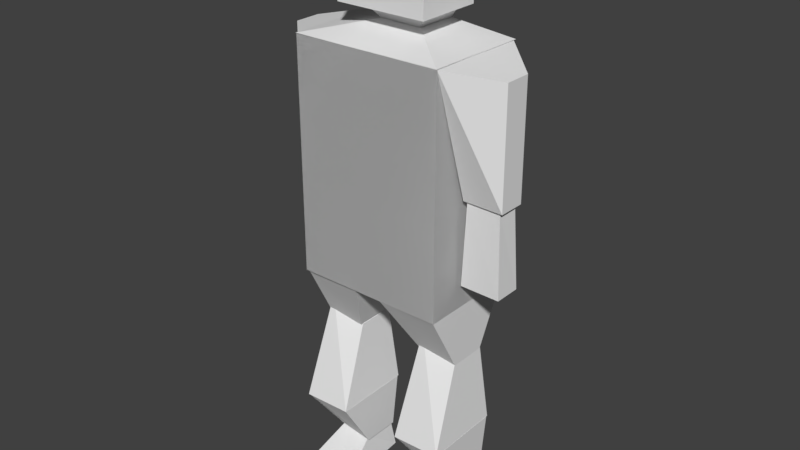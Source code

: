 # Source: UusPahis.blend  (saved by Blender 2.79.0; exported with 4.5.12 LTS)
import bpy
from mathutils import Matrix  # noqa: F401  (used for matrix-valued properties, if any)

bpy.ops.wm.read_factory_settings(use_empty=True)
scene = bpy.context.scene
scene.name = 'Scene'

# ---- collections
col_collection_1 = bpy.data.collections.new('Collection 1'); scene.collection.children.link(col_collection_1)

# ---- materials (node trees are filled in below, after node groups)
mat_material = bpy.data.materials.new('Material')
mat_material.alpha_threshold = 0.0
mat_material.use_transparent_shadow = False
mat_material.roughness = 0.5
mat_material.line_color = (0.0, 0.0, 0.0, 1.0)

# ---- material node trees

# ---- world
world_world = bpy.data.worlds.new('World'); scene.world = world_world
world_world.color = (0.05088, 0.05088, 0.05088)
world_world.use_sun_shadow = False
world_world.sun_shadow_jitter_overblur = 0.0
world_world.cycles.sampling_method = 'MANUAL'

# ---- meshes
me_cube_019 = bpy.data.meshes.new('Cube.019')
me_cube_019.from_pydata([(1.0, 1.034, -1.641), (1.0, -1.0, -1.656), (-1.0, -1.0, -1.656), (-1.0, 1.034, -1.641), (4.234, 1.285, 1.199), (1.0, -1.0, 1.0), (-1.0, -1.0, 1.0), (-3.412, 1.268, 1.208)], [], [(0, 1, 2, 3), (4, 7, 6, 5), (0, 4, 5, 1), (1, 5, 6, 2), (2, 6, 7, 3), (4, 0, 3, 7)])
me_cube_019.materials.append(mat_material)
me_cube_019.use_remesh_preserve_volume = False
me_cube_019.use_remesh_preserve_attributes = False
me_cube_019.use_mirror_vertex_groups = False
me_cube_019.update()
me_cube_018 = bpy.data.meshes.new('Cube.018')
me_cube_018.from_pydata([(1.0, 1.034, -0.6393), (1.0, -1.0, -0.6545), (-1.0, -1.0, -0.6545), (-1.0, 1.034, -0.6393), (0.7348, 0.9206, 1.286), (0.7317, -0.832, 1.261), (-0.7939, -0.795, 1.255), (-0.8382, 0.8934, 1.277)], [], [(0, 1, 2, 3), (4, 7, 6, 5), (0, 4, 5, 1), (1, 5, 6, 2), (2, 6, 7, 3), (4, 0, 3, 7)])
me_cube_018.materials.append(mat_material)
me_cube_018.use_remesh_preserve_volume = False
me_cube_018.use_remesh_preserve_attributes = False
me_cube_018.use_mirror_vertex_groups = False
me_cube_018.update()
me_cube_017 = bpy.data.meshes.new('Cube.017')
me_cube_017.from_pydata([(1.0, 1.034, -0.6393), (1.0, -1.0, -0.6545), (-1.0, -1.0, -0.6545), (-1.0, 1.034, -0.6393), (0.7348, 0.9206, 1.286), (0.7317, -0.832, 1.261), (-0.7939, -0.795, 1.255), (-0.8382, 0.8934, 1.277)], [], [(0, 1, 2, 3), (4, 7, 6, 5), (0, 4, 5, 1), (1, 5, 6, 2), (2, 6, 7, 3), (4, 0, 3, 7)])
me_cube_017.materials.append(mat_material)
me_cube_017.use_remesh_preserve_volume = False
me_cube_017.use_remesh_preserve_attributes = False
me_cube_017.use_mirror_vertex_groups = False
me_cube_017.update()
me_cube_016 = bpy.data.meshes.new('Cube.016')
me_cube_016.from_pydata([(1.0, 1.034, -1.641), (1.0, -1.0, -1.656), (-1.0, -1.0, -1.656), (-1.0, 1.034, -1.641), (4.165, 1.251, 1.18), (1.0, -1.0, 1.0), (-1.0, -1.0, 1.0), (-3.329, 1.238, 1.176)], [], [(0, 1, 2, 3), (4, 7, 6, 5), (0, 4, 5, 1), (1, 5, 6, 2), (2, 6, 7, 3), (4, 0, 3, 7)])
me_cube_016.materials.append(mat_material)
me_cube_016.use_remesh_preserve_volume = False
me_cube_016.use_remesh_preserve_attributes = False
me_cube_016.use_mirror_vertex_groups = False
me_cube_016.update()
me_cube_014 = bpy.data.meshes.new('Cube.014')
me_cube_014.from_pydata([(1.457, 1.508, -3.008), (1.455, -1.475, -3.009), (-1.359, -1.464, -2.976), (-1.344, 1.513, -3.003), (1.353, 1.513, 1.376), (1.353, -1.474, 1.376), (-1.469, -1.474, 1.376), (-1.469, 1.513, 1.376)], [], [(0, 1, 2, 3), (4, 7, 6, 5), (0, 4, 5, 1), (1, 5, 6, 2), (2, 6, 7, 3), (4, 0, 3, 7)])
me_cube_014.materials.append(mat_material)
me_cube_014.use_remesh_preserve_volume = False
me_cube_014.use_remesh_preserve_attributes = False
me_cube_014.use_mirror_vertex_groups = False
me_cube_014.update()
me_cube_013 = bpy.data.meshes.new('Cube.013')
me_cube_013.from_pydata([(0.6894, 0.5532, -2.443), (0.6581, -0.7915, -2.391), (-1.0, -0.8313, -2.326), (-1.0, 0.5949, -2.46), (1.0, 1.0, -1.494), (1.0, -1.292, -1.494), (-1.0, -1.292, -1.494), (-1.0, 1.0, -1.494), (1.0, 1.0, -1.494), (1.0, -1.292, -1.494), (-1.0, -1.292, -1.494), (-1.0, 1.0, -1.494)], [], [(0, 1, 2, 3), (4, 7, 6, 5), (0, 4, 5, 1), (1, 5, 6, 2), (2, 6, 7, 3), (4, 0, 3, 7), (8, 11, 10, 9)])
me_cube_013.materials.append(mat_material)
me_cube_013.use_remesh_preserve_volume = False
me_cube_013.use_remesh_preserve_attributes = False
me_cube_013.use_mirror_vertex_groups = False
me_cube_013.update()
me_cube_012 = bpy.data.meshes.new('Cube.012')
me_cube_012.from_pydata([(1.443, 1.444, -1.116), (1.468, -1.458, -1.107), (-1.421, -1.473, -1.127), (-1.452, 1.485, -1.123), (0.168, 0.4212, -0.3955), (0.168, -0.3689, -0.3955), (-0.9313, -0.3689, -0.3955), (-0.9313, 0.4212, -0.3955)], [], [(0, 1, 2, 3), (4, 7, 6, 5), (0, 4, 5, 1), (1, 5, 6, 2), (2, 6, 7, 3), (4, 0, 3, 7)])
me_cube_012.materials.append(mat_material)
me_cube_012.use_remesh_preserve_volume = False
me_cube_012.use_remesh_preserve_attributes = False
me_cube_012.use_mirror_vertex_groups = False
me_cube_012.update()
me_cube_011 = bpy.data.meshes.new('Cube.011')
me_cube_011.from_pydata([(0.7055, 0.8146, -1.546), (0.7055, -0.6846, -1.054), (-1.306, -0.6846, -1.056), (-1.078, 0.8146, -1.547), (2.66, 0.9476, 0.9419), (2.617, -1.0, 0.9274), (-1.593, -1.0, 0.9094), (-1.623, 0.9476, 0.903)], [], [(0, 1, 2, 3), (4, 7, 6, 5), (0, 4, 5, 1), (1, 5, 6, 2), (2, 6, 7, 3), (4, 0, 3, 7)])
me_cube_011.materials.append(mat_material)
me_cube_011.use_remesh_preserve_volume = False
me_cube_011.use_remesh_preserve_attributes = False
me_cube_011.use_mirror_vertex_groups = False
me_cube_011.update()
me_cube_010 = bpy.data.meshes.new('Cube.010')
me_cube_010.from_pydata([(2.156, 0.5933, -0.47), (2.156, -0.9059, -0.4824), (0.144, -0.9059, -0.4841), (0.3719, 0.5933, -0.4716), (2.443, 0.9476, 0.9419), (2.401, -1.0, 0.9274), (-1.731, -1.0, 0.9094), (-1.762, 0.9476, 0.903), (2.156, 0.5933, -0.47), (2.156, -0.9059, -0.4824), (0.144, -0.9059, -0.4841), (0.3719, 0.5933, -0.4716)], [], [(0, 1, 2, 3), (4, 7, 6, 5), (0, 4, 5, 1), (1, 5, 6, 2), (2, 6, 7, 3), (4, 0, 3, 7), (8, 9, 10, 11)])
me_cube_010.materials.append(mat_material)
me_cube_010.use_remesh_preserve_volume = False
me_cube_010.use_remesh_preserve_attributes = False
me_cube_010.use_mirror_vertex_groups = False
me_cube_010.update()
me_cube_009 = bpy.data.meshes.new('Cube.009')
me_cube_009.from_pydata([(2.184, 0.4931, -0.47), (2.096, -0.8264, -0.4824), (0.5768, -0.9059, -0.4841), (0.3719, 0.4754, -0.4716), (2.443, 0.5942, 0.9419), (2.401, -1.0, 0.9274), (-2.232, -1.299, 0.9094), (-2.263, 0.8961, 0.903), (2.156, 0.3113, -0.47), (2.156, -0.8443, -0.4824), (0.6465, -0.8232, -0.4841), (0.3719, 0.476, -0.4716)], [], [(0, 1, 2, 3), (4, 7, 6, 5), (0, 4, 5, 1), (1, 5, 6, 2), (2, 6, 7, 3), (4, 0, 3, 7), (8, 9, 10, 11)])
me_cube_009.materials.append(mat_material)
me_cube_009.use_remesh_preserve_volume = False
me_cube_009.use_remesh_preserve_attributes = False
me_cube_009.use_mirror_vertex_groups = False
me_cube_009.update()
me_cube_008 = bpy.data.meshes.new('Cube.008')
me_cube_008.from_pydata([(2.184, 0.4931, -0.47), (2.096, -0.8264, -0.4824), (0.5768, -0.9059, -0.4841), (0.3719, 0.4754, -0.4716), (2.443, 0.5942, 0.9419), (2.401, -1.0, 0.9274), (-2.232, -1.299, 0.9094), (-2.263, 0.8961, 0.903), (2.156, 0.3113, -0.47), (2.156, -0.8443, -0.4824), (0.6465, -0.8232, -0.4841), (0.3719, 0.476, -0.4716)], [], [(0, 1, 2, 3), (4, 7, 6, 5), (0, 4, 5, 1), (1, 5, 6, 2), (2, 6, 7, 3), (4, 0, 3, 7), (8, 9, 10, 11)])
me_cube_008.materials.append(mat_material)
me_cube_008.use_remesh_preserve_volume = False
me_cube_008.use_remesh_preserve_attributes = False
me_cube_008.use_mirror_vertex_groups = False
me_cube_008.update()
me_cube_007 = bpy.data.meshes.new('Cube.007')
me_cube_007.from_pydata([(2.156, 0.5933, -0.47), (2.156, -0.9059, -0.4824), (0.144, -0.9059, -0.4841), (0.3719, 0.5933, -0.4716), (2.443, 0.9476, 0.9419), (2.401, -1.0, 0.9274), (-1.731, -1.0, 0.9094), (-1.762, 0.9476, 0.903), (2.156, 0.5933, -0.47), (2.156, -0.9059, -0.4824), (0.144, -0.9059, -0.4841), (0.3719, 0.5933, -0.4716)], [], [(0, 1, 2, 3), (4, 7, 6, 5), (0, 4, 5, 1), (1, 5, 6, 2), (2, 6, 7, 3), (4, 0, 3, 7), (8, 9, 10, 11)])
me_cube_007.materials.append(mat_material)
me_cube_007.use_remesh_preserve_volume = False
me_cube_007.use_remesh_preserve_attributes = False
me_cube_007.use_mirror_vertex_groups = False
me_cube_007.update()
me_cube_005 = bpy.data.meshes.new('Cube.005')
me_cube_005.from_pydata([(0.7055, 0.8146, -1.546), (0.7055, -0.6846, -1.054), (-1.306, -0.6846, -1.056), (-1.078, 0.8146, -1.547), (2.66, 0.9476, 0.9419), (2.617, -1.0, 0.9274), (-1.593, -1.0, 0.9094), (-1.623, 0.9476, 0.903)], [], [(0, 1, 2, 3), (4, 7, 6, 5), (0, 4, 5, 1), (1, 5, 6, 2), (2, 6, 7, 3), (4, 0, 3, 7)])
me_cube_005.materials.append(mat_material)
me_cube_005.use_remesh_preserve_volume = False
me_cube_005.use_remesh_preserve_attributes = False
me_cube_005.use_mirror_vertex_groups = False
me_cube_005.update()
me_cube_003 = bpy.data.meshes.new('Cube.003')
me_cube_003.from_pydata([(1.0, 1.0, -1.0), (1.0, -1.0, -1.0), (-1.0, -1.0, -1.0), (-1.0, 1.0, -1.0), (2.66, 2.161, 1.433), (2.617, -1.0, 1.419), (-2.782, -1.0, 1.401), (-2.812, 2.161, 1.395)], [], [(0, 1, 2, 3), (4, 7, 6, 5), (0, 4, 5, 1), (1, 5, 6, 2), (2, 6, 7, 3), (4, 0, 3, 7)])
me_cube_003.materials.append(mat_material)
me_cube_003.use_remesh_preserve_volume = False
me_cube_003.use_remesh_preserve_attributes = False
me_cube_003.use_mirror_vertex_groups = False
me_cube_003.update()
me_cube_002 = bpy.data.meshes.new('Cube.002')
me_cube_002.from_pydata([(1.0, 1.0, -1.0), (1.0, -1.0, -1.0), (-1.0, -1.0, -1.0), (-1.0, 1.0, -1.0), (2.66, 2.161, 1.433), (2.617, -1.0, 1.419), (-2.782, -1.0, 1.401), (-2.812, 2.161, 1.395)], [], [(0, 1, 2, 3), (4, 7, 6, 5), (0, 4, 5, 1), (1, 5, 6, 2), (2, 6, 7, 3), (4, 0, 3, 7)])
me_cube_002.materials.append(mat_material)
me_cube_002.use_remesh_preserve_volume = False
me_cube_002.use_remesh_preserve_attributes = False
me_cube_002.use_mirror_vertex_groups = False
me_cube_002.update()
me_cube_001 = bpy.data.meshes.new('Cube.001')
me_cube_001.from_pydata([(1.0, 1.0, -1.0), (1.0, -1.0, -1.0), (-1.0, -1.0, -1.0), (-1.0, 1.0, -1.0), (1.0, 1.0, 1.0), (1.0, -1.0, 1.0), (-1.0, -1.0, 1.0), (-1.0, 1.0, 1.0)], [], [(0, 1, 2, 3), (4, 7, 6, 5), (0, 4, 5, 1), (1, 5, 6, 2), (2, 6, 7, 3), (4, 0, 3, 7)])
me_cube_001.materials.append(mat_material)
me_cube_001.use_remesh_preserve_volume = False
me_cube_001.use_remesh_preserve_attributes = False
me_cube_001.use_mirror_vertex_groups = False
me_cube_001.update()
me_cube = bpy.data.meshes.new('Cube')
me_cube.from_pydata([(1.0, 1.0, -1.0), (1.0, -1.0, -1.0), (-1.0, -1.0, -1.0), (-1.0, 1.0, -1.0), (1.0, 1.0, 1.0), (1.0, -1.0, 1.0), (-1.0, -1.0, 1.0), (-1.0, 1.0, 1.0)], [], [(0, 1, 2, 3), (4, 7, 6, 5), (0, 4, 5, 1), (1, 5, 6, 2), (2, 6, 7, 3), (4, 0, 3, 7)])
me_cube.materials.append(mat_material)
me_cube.use_remesh_preserve_volume = False
me_cube.use_remesh_preserve_attributes = False
me_cube.use_mirror_vertex_groups = False
me_cube.update()
arm_armature = bpy.data.armatures.new('Armature')  # bones are not reproduced

# ---- objects
ob_armature = bpy.data.objects.new('Armature', arm_armature)
ob_cube_017 = bpy.data.objects.new('Cube.017', me_cube_019)
ob_cube_016 = bpy.data.objects.new('Cube.016', me_cube_018)
ob_cube_015 = bpy.data.objects.new('Cube.015', me_cube_017)
ob_cube_014 = bpy.data.objects.new('Cube.014', me_cube_016)
ob_cube_012 = bpy.data.objects.new('Cube.012', me_cube_014)
ob_cube_011 = bpy.data.objects.new('Cube.011', me_cube_013)
ob_cube_010 = bpy.data.objects.new('Cube.010', me_cube_012)
ob_cube_009 = bpy.data.objects.new('Cube.009', me_cube_011)
ob_cube_008 = bpy.data.objects.new('Cube.008', me_cube_010)
ob_cube_007 = bpy.data.objects.new('Cube.007', me_cube_009)
ob_cube_006 = bpy.data.objects.new('Cube.006', me_cube_008)
ob_cube_005 = bpy.data.objects.new('Cube.005', me_cube_007)
ob_cube_004 = bpy.data.objects.new('Cube.004', me_cube_005)
ob_cube_003 = bpy.data.objects.new('Cube.003', me_cube_003)
ob_cube_002 = bpy.data.objects.new('Cube.002', me_cube_002)
ob_cube_001 = bpy.data.objects.new('Cube.001', me_cube_001)
ob_cube = bpy.data.objects.new('Cube', me_cube)

# ---- transforms, parenting, visibility, modifiers, constraints
ob_armature.location = (-0.06025, 0.3233, 2.699)
ob_armature.lineart.crease_threshold = 0.0
ob_cube_017.location = (0.9603, 0.01373, 4.029)
ob_cube_017.rotation_euler = (-3.142, 3.142, 4.712)
ob_cube_017.scale = (0.1357, 0.1966, 0.4323)
ob_cube_017.lock_rotations_4d = False
ob_cube_017.empty_display_type = 'ARROWS'
ob_cube_017.lineart.crease_threshold = 0.0
ob_cube_016.location = (0.9603, 0.01373, 2.771)
ob_cube_016.rotation_euler = (-3.142, 3.142, 4.712)
ob_cube_016.scale = (0.1357, 0.1966, 0.4323)
ob_cube_016.lock_rotations_4d = False
ob_cube_016.empty_display_type = 'ARROWS'
ob_cube_016.lineart.crease_threshold = 0.0
ob_cube_015.location = (-1.041, 0.1245, 2.781)
ob_cube_015.rotation_euler = (3.142, -3.142, 1.571)
ob_cube_015.scale = (0.1357, 0.1966, 0.4323)
ob_cube_015.lock_rotations_4d = False
ob_cube_015.empty_display_type = 'ARROWS'
ob_cube_015.lineart.crease_threshold = 0.0
ob_cube_014.location = (-1.041, 0.1245, 4.039)
ob_cube_014.rotation_euler = (3.142, -3.142, 1.571)
ob_cube_014.scale = (0.1357, 0.1966, 0.4323)
ob_cube_014.lock_rotations_4d = False
ob_cube_014.empty_display_type = 'ARROWS'
ob_cube_014.lineart.crease_threshold = 0.0
ob_cube_012.location = (-0.05933, 0.09972, 5.363)
ob_cube_012.rotation_euler = (3.142, -3.142, 1.571)
ob_cube_012.scale = (0.2386, 0.3087, 0.1762)
ob_cube_012.lock_rotations_4d = False
ob_cube_012.empty_display_type = 'ARROWS'
ob_cube_012.lineart.crease_threshold = 0.0
ob_cube_011.location = (-0.006413, 0.1672, 5.098)
ob_cube_011.rotation_euler = (3.142, -3.142, 1.571)
ob_cube_011.scale = (0.2386, 0.3087, 0.1762)
ob_cube_011.lock_rotations_4d = False
ob_cube_011.empty_display_type = 'ARROWS'
ob_cube_011.lineart.crease_threshold = 0.0
ob_cube_010.location = (-0.04676, 0.06881, 4.759)
ob_cube_010.rotation_euler = (3.142, -3.142, 1.571)
ob_cube_010.scale = (0.3615, 0.5239, 0.1854)
ob_cube_010.lock_rotations_4d = False
ob_cube_010.empty_display_type = 'ARROWS'
ob_cube_010.lineart.crease_threshold = 0.0
ob_cube_009.location = (-0.5801, 0.01866, 1.202)
ob_cube_009.rotation_euler = (-3.258e-07, -3.142, 1.571)
ob_cube_009.scale = (0.1908, 0.2519, 0.4075)
ob_cube_009.lock_rotations_4d = False
ob_cube_009.empty_display_type = 'ARROWS'
ob_cube_009.lineart.crease_threshold = 0.0
ob_cube_008.location = (-0.5789, -0.1508, 0.4535)
ob_cube_008.rotation_euler = (-3.142, 3.142, 4.712)
ob_cube_008.scale = (0.1908, 0.2519, 0.4075)
ob_cube_008.lock_rotations_4d = False
ob_cube_008.empty_display_type = 'ARROWS'
ob_cube_008.lineart.crease_threshold = 0.0
ob_cube_007.location = (-0.5052, -0.1581, 0.1618)
ob_cube_007.rotation_euler = (-1.041e-06, 3.142, 4.712)
ob_cube_007.scale = (0.1908, 0.2519, 0.2141)
ob_cube_007.lock_rotations_4d = False
ob_cube_007.empty_display_type = 'ARROWS'
ob_cube_007.lineart.crease_threshold = 0.0
ob_cube_006.location = (0.6063, -0.1467, 0.1738)
ob_cube_006.rotation_euler = (-1.041e-06, 3.142, 4.712)
ob_cube_006.scale = (0.1908, 0.2519, 0.2141)
ob_cube_006.lock_rotations_4d = False
ob_cube_006.empty_display_type = 'ARROWS'
ob_cube_006.lineart.crease_threshold = 0.0
ob_cube_005.location = (0.5326, -0.1394, 0.4656)
ob_cube_005.rotation_euler = (-3.142, 3.142, 4.712)
ob_cube_005.scale = (0.1908, 0.2519, 0.4075)
ob_cube_005.lock_rotations_4d = False
ob_cube_005.empty_display_type = 'ARROWS'
ob_cube_005.lineart.crease_threshold = 0.0
ob_cube_004.location = (0.5313, 0.03004, 1.214)
ob_cube_004.rotation_euler = (-3.258e-07, -3.142, 1.571)
ob_cube_004.scale = (0.1908, 0.2519, 0.4075)
ob_cube_004.lock_rotations_4d = False
ob_cube_004.empty_display_type = 'ARROWS'
ob_cube_004.lineart.crease_threshold = 0.0
ob_cube_003.location = (0.5165, 0.08267, 1.881)
ob_cube_003.rotation_euler = (-3.142, 3.142, 4.712)
ob_cube_003.scale = (0.1908, 0.19, 0.2542)
ob_cube_003.lock_rotations_4d = False
ob_cube_003.empty_display_type = 'ARROWS'
ob_cube_003.lineart.crease_threshold = 0.0
ob_cube_002.location = (-0.6038, 0.0594, 1.881)
ob_cube_002.rotation_euler = (3.142, -3.142, 1.571)
ob_cube_002.scale = (0.1908, 0.19, 0.2542)
ob_cube_002.lock_rotations_4d = False
ob_cube_002.empty_display_type = 'ARROWS'
ob_cube_002.lineart.crease_threshold = 0.0
ob_cube_001.location = (-0.04676, 0.06881, 3.396)
ob_cube_001.rotation_euler = (3.142, -3.142, 1.571)
ob_cube_001.scale = (0.5242, 0.7597, 1.158)
ob_cube_001.lock_rotations_4d = False
ob_cube_001.empty_display_type = 'ARROWS'
ob_cube_001.lineart.crease_threshold = 0.0
ob_cube.location = (-0.04676, 0.06881, 3.396)
ob_cube.rotation_euler = (3.142, -3.142, 1.571)
ob_cube.scale = (0.5242, 0.7597, 1.158)
ob_cube.lock_rotations_4d = False
ob_cube.empty_display_type = 'ARROWS'
ob_cube.lineart.crease_threshold = 0.0

# ---- collection membership
col_collection_1.objects.link(ob_armature)
col_collection_1.objects.link(ob_cube_017)
col_collection_1.objects.link(ob_cube_016)
col_collection_1.objects.link(ob_cube_015)
col_collection_1.objects.link(ob_cube_014)
col_collection_1.objects.link(ob_cube_012)
col_collection_1.objects.link(ob_cube_011)
col_collection_1.objects.link(ob_cube_010)
col_collection_1.objects.link(ob_cube_009)
col_collection_1.objects.link(ob_cube_008)
col_collection_1.objects.link(ob_cube_007)
col_collection_1.objects.link(ob_cube_006)
col_collection_1.objects.link(ob_cube_005)
col_collection_1.objects.link(ob_cube_004)
col_collection_1.objects.link(ob_cube_003)
col_collection_1.objects.link(ob_cube_002)
col_collection_1.objects.link(ob_cube_001)
col_collection_1.objects.link(ob_cube)

# ---- scene / render settings (as saved in the file)
scene.frame_start = 1; scene.frame_end = 250; scene.frame_set(1)
scene.render.engine = 'BLENDER_EEVEE_NEXT'
scene.render.resolution_percentage = 50
scene.render.dither_intensity = 0.0
scene.cycles.use_denoising = False
scene.cycles.samples = 128
scene.cycles.sampling_pattern = 'TABULATED_SOBOL'
scene.cycles.use_adaptive_sampling = False
scene.cycles.use_light_tree = False
scene.cycles.blur_glossy = 0.0
scene.cycles.sample_clamp_indirect = 0.0
scene.view_settings.view_transform = 'Standard'
bpy.context.view_layer.update()

# ---- added for rendering (the .blend has no active camera and no usable light): camera, sun
cam_auto = bpy.data.cameras.new('AutoCamera')
cam_auto.lens = 50.0
cam_auto.sensor_width = 36.0
cam_auto.clip_end = 1000.0
ob_auto_camera = bpy.data.objects.new('AutoCamera', cam_auto)
scene.collection.objects.link(ob_auto_camera)
ob_auto_camera.location = (5.73822, -6.93131, 7.40559)
ob_auto_camera.rotation_euler = (1.09748, -7.21219e-08, 0.694738)
scene.camera = ob_auto_camera
light_auto_sun = bpy.data.lights.new('AutoSun', 'SUN')
light_auto_sun.energy = 3.0
light_auto_sun.angle = 0.0523599
ob_auto_sun = bpy.data.objects.new('AutoSun', light_auto_sun)
scene.collection.objects.link(ob_auto_sun)
ob_auto_sun.rotation_euler = (0.872665, 0.174533, 0.523599)
bpy.context.view_layer.update()
